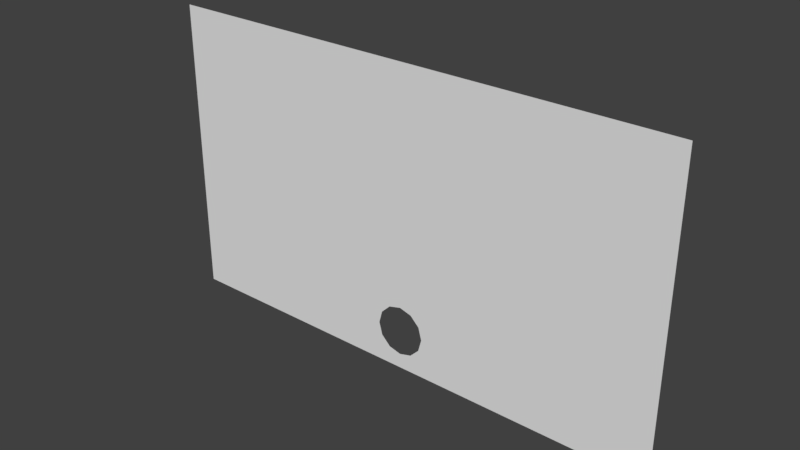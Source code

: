 # Source: conductor_wall.blend  (saved by Blender 2.79.0; exported with 4.5.12 LTS)
import bpy
from mathutils import Matrix  # noqa: F401  (used for matrix-valued properties, if any)

bpy.ops.wm.read_factory_settings(use_empty=True)
scene = bpy.context.scene
scene.name = 'Scene'

# ---- collections
col_collection_1 = bpy.data.collections.new('Collection 1'); scene.collection.children.link(col_collection_1)

# ---- world
world_world = bpy.data.worlds.new('World'); scene.world = world_world
world_world.color = (0.05088, 0.05088, 0.05088)
world_world.use_sun_shadow = False
world_world.sun_shadow_jitter_overblur = 0.0
world_world.cycles.sampling_method = 'MANUAL'

# ---- meshes
me_plane = bpy.data.meshes.new('Plane')
me_plane.from_pydata([(-5.0, 0.0, 0.0), (5.0, 0.0, 0.0), (-5.0, 9.0, 4.371e-08), (5.0, 9.0, 4.371e-08), (-8.106e-06, 6.506, 4.371e-08), (-1.253, 6.17, 4.371e-08), (-2.17, 5.253, 4.371e-08), (-2.506, 4.0, 4.371e-08), (-2.17, 2.747, 4.371e-08), (-1.253, 1.83, 4.371e-08), (-7.629e-06, 1.494, 4.371e-08), (1.253, 1.83, 4.371e-08), (2.17, 2.747, 4.371e-08), (2.506, 4.0, 4.371e-08), (2.17, 5.253, 4.371e-08), (1.253, 6.17, 4.371e-08), (26.0, 0.0, 0.0), (26.0, 10.0, 0.0), (-26.0, 0.0, 0.0), (-26.0, 10.0, 0.0), (-5.0, 30.0, 0.0), (5.0, 30.0, 0.0), (26.0, 30.0, 0.0), (-26.0, 30.0, 0.0)], [], [(10, 9, 0), (1, 13, 12), (3, 1, 16, 17), (4, 3, 2), (1, 12, 11), (8, 7, 0), (9, 8, 0), (0, 1, 10), (1, 11, 10), (14, 13, 3), (13, 1, 3), (2, 0, 7), (2, 7, 6), (15, 14, 3), (2, 6, 5), (4, 15, 3), (2, 5, 4), (0, 2, 19, 18), (19, 2, 20, 23), (3, 17, 22, 21), (2, 3, 21, 20)])
me_plane.use_remesh_preserve_volume = False
me_plane.use_remesh_preserve_attributes = False
me_plane.use_mirror_vertex_groups = False
me_plane.update()

# ---- objects
ob_plane = bpy.data.objects.new('Plane', me_plane)

# ---- transforms, parenting, visibility, modifiers, constraints
ob_plane.location = (0.0, 2.186e-07, 0.0)
ob_plane.rotation_euler = (1.571, -0.0, 0.0)
ob_plane.lineart.crease_threshold = 0.0

# ---- collection membership
col_collection_1.objects.link(ob_plane)

# ---- scene / render settings (as saved in the file)
scene.frame_start = 1; scene.frame_end = 250; scene.frame_set(1)
scene.render.engine = 'BLENDER_EEVEE_NEXT'
scene.render.resolution_percentage = 50
scene.render.dither_intensity = 0.0
scene.cycles.use_denoising = False
scene.cycles.samples = 128
scene.cycles.sampling_pattern = 'TABULATED_SOBOL'
scene.cycles.use_adaptive_sampling = False
scene.cycles.use_light_tree = False
scene.cycles.blur_glossy = 0.0
scene.cycles.sample_clamp_indirect = 0.0
scene.view_settings.view_transform = 'Standard'
bpy.context.view_layer.update()

# ---- added for rendering (the .blend has no active camera and no usable light): camera, sun
cam_auto = bpy.data.cameras.new('AutoCamera')
cam_auto.lens = 50.0
cam_auto.sensor_width = 36.0
cam_auto.clip_end = 1000.0
ob_auto_camera = bpy.data.objects.new('AutoCamera', cam_auto)
scene.collection.objects.link(ob_auto_camera)
ob_auto_camera.location = (55.5443, -66.6532, 59.4354)
ob_auto_camera.rotation_euler = (1.09748, -7.21219e-08, 0.694738)
scene.camera = ob_auto_camera
light_auto_sun = bpy.data.lights.new('AutoSun', 'SUN')
light_auto_sun.energy = 3.0
light_auto_sun.angle = 0.0523599
ob_auto_sun = bpy.data.objects.new('AutoSun', light_auto_sun)
scene.collection.objects.link(ob_auto_sun)
ob_auto_sun.rotation_euler = (0.872665, 0.174533, 0.523599)
bpy.context.view_layer.update()
